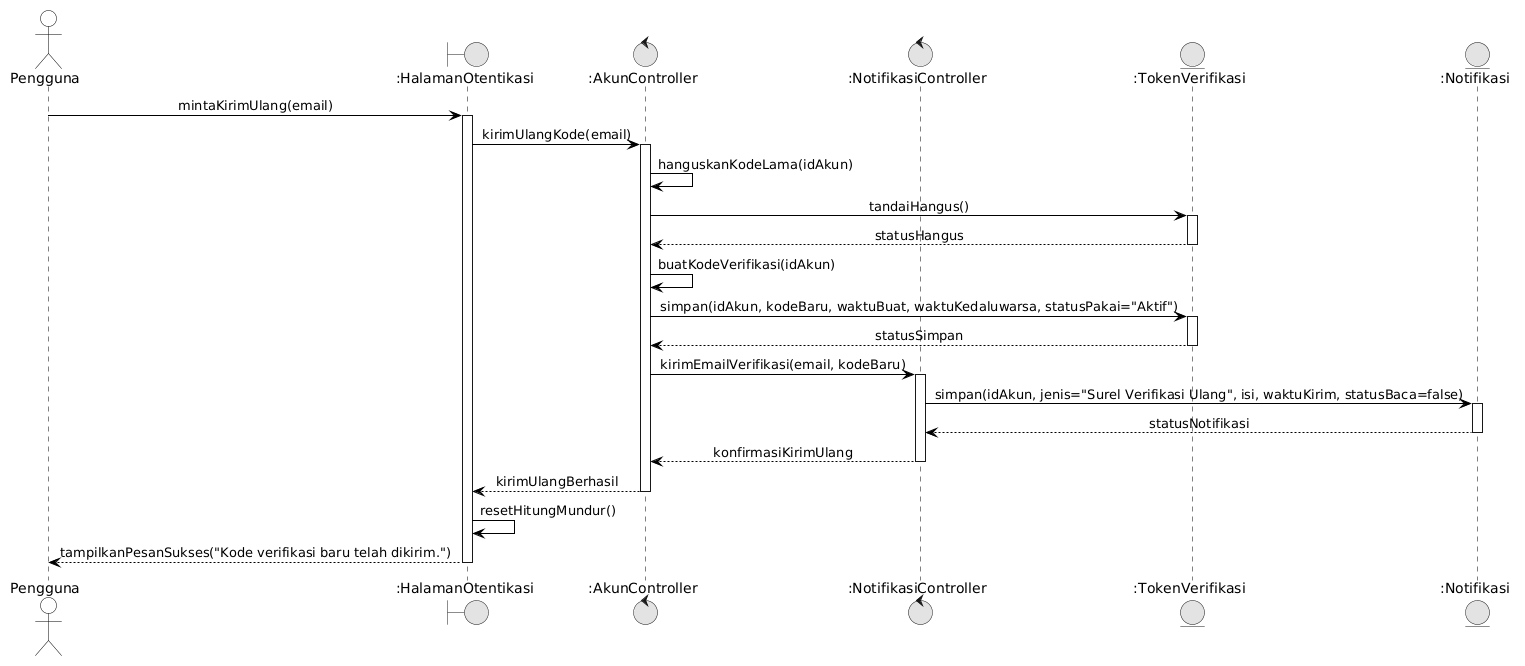

The diagram above was rendered by PlantUML. Its source (embedded in the PNG):
@startuml
skinparam monochrome true
skinparam shadowing false
skinparam defaultFontName Arial
skinparam sequenceMessageAlign center
skinparam backgroundColor #FFFFFF

skinparam participant {
    BackgroundColor #FFFFFF
    BorderColor #000000
}
skinparam actor {
    BackgroundColor #FFFFFF
    BorderColor #000000
}
skinparam sequence {
    LifeLineBackgroundColor #FFFFFF
    LifeLineBorderColor #000000
    ArrowColor #000000
    ActorBorderColor #000000
    ActorBackgroundColor #FFFFFF
    GroupBorderColor #000000
    GroupBackgroundColor #FFFFFF
}

actor "Pengguna" as User
boundary ":HalamanOtentikasi" as UI
control ":AkunController" as Ctrl
control ":NotifikasiController" as NotifCtrl
entity ":TokenVerifikasi" as Token
entity ":Notifikasi" as Notif

User -> UI: mintaKirimUlang(email)
activate UI
UI -> Ctrl: kirimUlangKode(email)
activate Ctrl
Ctrl -> Ctrl: hanguskanKodeLama(idAkun)
Ctrl -> Token: tandaiHangus()
activate Token
Token --> Ctrl: statusHangus
deactivate Token

Ctrl -> Ctrl: buatKodeVerifikasi(idAkun)
Ctrl -> Token: simpan(idAkun, kodeBaru, waktuBuat, waktuKedaluwarsa, statusPakai="Aktif")
activate Token
Token --> Ctrl: statusSimpan
deactivate Token

Ctrl -> NotifCtrl: kirimEmailVerifikasi(email, kodeBaru)
activate NotifCtrl
NotifCtrl -> Notif: simpan(idAkun, jenis="Surel Verifikasi Ulang", isi, waktuKirim, statusBaca=false)
activate Notif
Notif --> NotifCtrl: statusNotifikasi
deactivate Notif
NotifCtrl --> Ctrl: konfirmasiKirimUlang
deactivate NotifCtrl

Ctrl --> UI: kirimUlangBerhasil
deactivate Ctrl
UI -> UI: resetHitungMundur()
UI --> User: tampilkanPesanSukses("Kode verifikasi baru telah dikirim.")
deactivate UI
@enduml